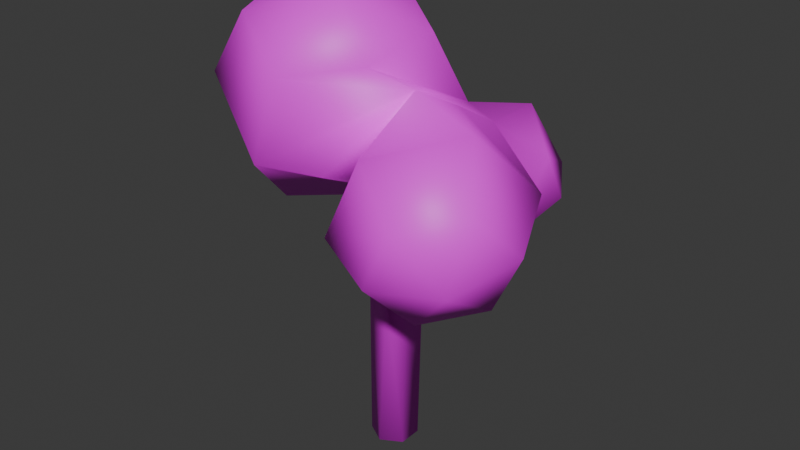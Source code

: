 # Source: decorations.blend  (saved by Blender 5.1.30; exported with 4.5.12 LTS)
import bpy
from mathutils import Matrix  # noqa: F401  (used for matrix-valued properties, if any)

bpy.ops.wm.read_factory_settings(use_empty=True)
scene = bpy.context.scene
scene.name = 'Scene'

# ---- collections
col_collection = bpy.data.collections.new('Collection'); scene.collection.children.link(col_collection)

# ---- images (referenced by path relative to the original .blend; pixels are not part of the script)
import os
ASSET_DIR = os.environ.get("B2B_ASSET_DIR", "")  # directory of the original .blend (textures are referenced by path, not embedded)
HERE = os.path.dirname(os.path.abspath(__file__))  # packed textures are extracted next to this script under _unpacked/

def load_image(name, relpath, width, height, colorspace="sRGB"):
    """Load a texture the original file referenced (path relative to the .blend, or extracted next to this script)."""
    p = next((c for c in (os.path.join(HERE, relpath), os.path.join(ASSET_DIR, relpath)) if relpath and os.path.exists(c)), "")
    if p:
        img = bpy.data.images.load(p, check_existing=True)
        img.name = name
    else:  # same state as the original file: an image datablock whose file is absent (Cycles renders it pink)
        img = bpy.data.images.new(name, width, height)
        img.source = "FILE"
        img.filepath = "//" + (relpath or name)
    img.colorspace_settings.name = colorspace
    return img
img_resurrect_64_png = load_image('resurrect-64.png', 'resurrect-64.png', 1024, 1024, 'sRGB')

# ---- materials (node trees are filled in below, after node groups)
mat_m_gradient = bpy.data.materials.new('m_gradient')
mat_m_gradient.alpha_threshold = 0.0
mat_m_gradient.use_backface_culling_lightprobe_volume = False
mat_m_gradient.roughness = 0.5
mat_m_gradient.line_color = (0.0, 0.0, 0.0, 1.0)

# ---- material node trees
mat_m_gradient.use_nodes = True; mat_m_gradient.node_tree.nodes.clear()
_N = mat_m_gradient.node_tree.nodes; _L = mat_m_gradient.node_tree.links
n0 = _N.new('ShaderNodeOutputMaterial'); n0.name = 'Material Output'; n0.location = (200, 100)
n1 = _N.new('ShaderNodeBsdfPrincipled'); n1.name = 'Principled BSDF'; n1.location = (-200, 100)
n2 = _N.new('ShaderNodeTexImage'); n2.name = 'Image Texture'; n2.location = (-490, 80)
n2.image = img_resurrect_64_png
_L.new(n1.outputs[0], n0.inputs[0])
_L.new(n2.outputs[0], n1.inputs[0])
n0.is_active_output = True

# ---- world
world_world = bpy.data.worlds.new('World'); scene.world = world_world
world_world.use_nodes = True; world_world.node_tree.nodes.clear()
_N = world_world.node_tree.nodes; _L = world_world.node_tree.links
n0 = _N.new('ShaderNodeOutputWorld'); n0.name = 'World Output'; n0.location = (200, 100)
n1 = _N.new('ShaderNodeBackground'); n1.name = 'Background'; n1.location = (-200, 100)
n1.inputs[0].default_value = (0.05088, 0.05088, 0.05088, 1.0)
_L.new(n1.outputs[0], n0.inputs[0])
n0.is_active_output = True
world_world.color = (0.05088, 0.05088, 0.05088)
world_world.sun_shadow_jitter_overblur = 0.0

# ---- meshes
me_mesh_oak_tree = bpy.data.meshes.new('mesh_oak_tree')
me_mesh_oak_tree.from_pydata([(0.0, 0.0, -0.157), (-0.7477, 0.4347, 3.615), (0.0, 0.3, -0.157), (-0.7333, 0.5821, 3.568), (0.2598, 0.15, -0.157), (-0.5385, 0.4882, 3.59), (0.2598, -0.15, -0.157), (-0.5584, 0.2845, 3.655), (0.0, -0.3, -0.157), (-0.7533, 0.2012, 3.689), (-0.2598, -0.15, -0.157), (-0.9283, 0.3215, 3.658), (-0.2598, 0.15, -0.157), (-0.8743, 0.5218, 3.593), (0.06859, 0.4007, 2.116), (-0.08139, 0.4007, 2.558), (0.1912, 0.2917, 2.774), (0.2618, 0.2348, 2.405), (0.1006, 0.04076, 2.771), (0.2417, -0.07285, 2.033), (0.08057, -0.2669, 2.399), (0.1511, -0.3237, 2.03), (-0.2598, -0.15, 2.614), (-0.2598, -0.15, 2.147), (-0.3274, 0.2507, 2.475), (-0.1774, 0.2507, 2.033), (0.4289, -0.1969, 2.863), (0.6503, -0.04811, 2.594), (0.3909, -0.3337, 2.85), (0.7264, -0.2205, 2.418), (0.4669, -0.5061, 2.674), (0.581, -0.5417, 2.51), (1.187, -0.5451, 3.444), (1.418, -0.4375, 3.333), (1.19, -0.6715, 3.412), (1.593, -0.561, 3.235), (1.365, -0.795, 3.314), (1.538, -0.792, 3.248), (-0.4344, -0.4296, 5.624), (-0.5505, 0.7125, 5.635), (-0.8809, 1.502, 4.87), (-1.232, 1.477, 3.777), (-1.398, 0.6515, 2.997), (-0.1639, -0.5656, 3.577), (0.3065, 0.3117, 5.155), (1.332, -1.662, 3.781), (0.6631, -1.34, 4.295), (0.1012, -0.5455, 4.922), (0.377, -0.08841, 4.608), (-0.1088, 0.5064, 3.008), (1.94, -1.117, 3.951), (-0.6006, -1.255, 4.843), (-0.9518, -1.28, 3.751), (-1.282, -0.4907, 2.986), (1.524, -0.5696, 4.536), (0.9771, -0.1083, 4.584), (-1.458, -0.8543, 5.323), (-2.164, -0.7135, 4.429), (-2.139, -0.08985, 3.465), (2.187, -0.5715, 3.37), (1.872, 0.2017, 3.714), (-1.433, 0.1295, 5.718), (-2.128, 0.6777, 4.988), (-2.114, 0.8939, 3.861), (1.813, -1.343, 3.086), (1.824, -0.5708, 2.618), (1.36, 0.2028, 2.651), (0.1507, -1.339, 3.232), (0.9696, -1.661, 3.029), (0.4991, -0.5675, 2.41), (1.216, -1.116, 2.448), (0.616, 0.6569, 2.785), (0.5616, 0.5731, 2.957), (0.731, 0.4519, 2.936), (0.7338, 0.4939, 2.786), (0.786, 1.847, 3.434), (-0.3251, 1.104, 3.261), (0.3613, 1.559, 3.854), (0.434, 0.8071, 4.229), (1.034, 1.213, 4.236), (1.11, 0.36, 4.293), (1.455, 0.9723, 3.765), (1.017, 0.3547, 2.677), (1.172, 0.7505, 2.74), (1.484, 1.264, 3.157), (0.2387, 1.483, 3.031), (1.178, 1.737, 3.369), (0.6188, 1.504, 2.545), (0.1213, 0.9695, 2.576), (-0.3925, -0.7768, 3.579)], [], [(0, 2, 4), (1, 5, 3), (15, 3, 5, 16), (0, 4, 6), (1, 7, 5), (16, 5, 7, 18), (0, 6, 8), (1, 9, 7), (18, 7, 9, 20), (0, 8, 10), (1, 11, 9), (20, 9, 11, 22), (0, 10, 12), (1, 13, 11), (22, 11, 13, 24), (0, 12, 2), (1, 3, 13), (24, 13, 3, 15), (12, 25, 14, 2), (25, 24, 15, 14), (10, 23, 25, 12), (23, 22, 24, 25), (8, 21, 23, 10), (21, 20, 22, 23), (6, 19, 21, 8), (16, 18, 28, 26), (4, 17, 19, 6), (17, 16, 26, 27), (2, 14, 17, 4), (17, 14, 71, 74), (28, 30, 36, 34), (26, 28, 34, 32), (18, 20, 30, 28), (19, 17, 27, 29), (20, 21, 31, 30), (21, 19, 29, 31), (35, 34, 36, 37), (33, 32, 34, 35), (30, 31, 37, 36), (27, 26, 32, 33), (29, 27, 33, 35), (31, 29, 35, 37), (42, 41, 76), (40, 39, 44, 78), (41, 40, 78, 76), (39, 38, 44), (42, 76, 49), (78, 44, 47, 48), (76, 78, 48, 89, 49), (44, 38, 47), (42, 49, 53), (48, 47, 51, 52), (49, 89, 52, 53), (47, 38, 51), (42, 53, 58), (52, 51, 56, 57), (53, 52, 57, 58), (51, 38, 56), (56, 38, 61), (42, 58, 63), (57, 56, 61, 62), (58, 57, 62, 63), (63, 62, 40, 41), (61, 38, 39), (42, 63, 41), (62, 61, 39, 40), (64, 65, 59), (66, 82, 80, 60), (65, 66, 60, 59), (82, 48, 80), (64, 59, 50), (60, 80, 55, 54), (59, 60, 54, 50), (80, 48, 55), (64, 50, 45), (54, 55, 48, 46), (50, 54, 46, 45), (64, 45, 68), (46, 48, 43, 67), (45, 46, 67, 68), (43, 89, 49), (64, 68, 70), (67, 43, 49, 69), (68, 67, 69, 70), (70, 69, 66, 65), (64, 70, 65), (69, 49, 82, 66), (71, 72, 73, 74), (16, 17, 74, 73), (14, 15, 72, 71), (15, 16, 73, 72), (49, 82, 48, 89), (83, 84, 81, 80), (82, 83, 80, 48), (84, 86, 81), (80, 81, 79, 78), (48, 80, 78), (81, 86, 79), (49, 89, 48, 76), (78, 79, 77, 76), (48, 78, 76), (79, 86, 77), (76, 77, 75, 85), (77, 86, 75), (49, 76, 88), (85, 75, 86, 87), (76, 85, 87, 88), (88, 87, 83, 82), (49, 88, 82), (87, 86, 84, 83), (89, 43, 48), (52, 89, 48)])
me_mesh_oak_tree.polygons.foreach_set('use_smooth', [True] * 112)
_uv = me_mesh_oak_tree.uv_layers.new(name='UVMap')
_uv.uv.foreach_set('vector', [0.3094, 0.5509, 0.3094, 0.5279, 0.3094, 0.5394, 0.3228, 0.5111, 0.3227, 0.507, 0.3226, 0.4998, 0.319, 0.5155, 0.3226, 0.4998, 0.3227, 0.507, 0.3198, 0.5235, 0.3094, 0.5509, 0.3094, 0.5394, 0.3094, 0.5624, 0.3228, 0.5111, 0.3229, 0.5226, 0.3227, 0.507, 0.3198, 0.5235, 0.3227, 0.507, 0.3229, 0.5226, 0.3198, 0.5428, 0.3094, 0.5509, 0.3094, 0.5624, 0.3094, 0.574, 0.3228, 0.5111, 0.323, 0.5289, 0.3229, 0.5226, 0.3198, 0.5428, 0.3229, 0.5226, 0.323, 0.5289, 0.3185, 0.5671, 0.3094, 0.5509, 0.3094, 0.574, 0.3094, 0.5624, 0.3228, 0.5111, 0.3229, 0.5197, 0.323, 0.5289, 0.3185, 0.5671, 0.323, 0.5289, 0.3229, 0.5197, 0.3193, 0.5577, 0.3094, 0.5509, 0.3094, 0.5624, 0.3094, 0.5394, 0.3228, 0.5111, 0.3227, 0.5044, 0.3229, 0.5197, 0.3193, 0.5577, 0.3229, 0.5197, 0.3227, 0.5044, 0.3187, 0.5272, 0.3094, 0.5509, 0.3094, 0.5394, 0.3094, 0.5279, 0.3228, 0.5111, 0.3226, 0.4998, 0.3227, 0.5044, 0.3187, 0.5272, 0.3227, 0.5044, 0.3226, 0.4998, 0.319, 0.5155, 0.3094, 0.5394, 0.3172, 0.5279, 0.3174, 0.5162, 0.3094, 0.5279, 0.3172, 0.5279, 0.3187, 0.5272, 0.319, 0.5155, 0.3174, 0.5162, 0.3094, 0.5624, 0.3176, 0.5585, 0.3172, 0.5279, 0.3094, 0.5394, 0.3176, 0.5585, 0.3193, 0.5577, 0.3187, 0.5272, 0.3172, 0.5279, 0.3094, 0.574, 0.3172, 0.5721, 0.3176, 0.5585, 0.3094, 0.5624, 0.3172, 0.5721, 0.3185, 0.5671, 0.3193, 0.5577, 0.3176, 0.5585, 0.3094, 0.5624, 0.3172, 0.5528, 0.3172, 0.5721, 0.3094, 0.574, 0.3198, 0.5235, 0.3198, 0.5428, 0.3201, 0.5714, 0.3201, 0.5609, 0.3094, 0.5394, 0.3185, 0.5285, 0.3172, 0.5528, 0.3094, 0.5624, 0.3185, 0.5285, 0.3198, 0.5235, 0.3201, 0.5609, 0.3192, 0.5499, 0.3094, 0.5279, 0.3174, 0.5162, 0.3185, 0.5285, 0.3094, 0.5394, 0.3185, 0.5285, 0.3174, 0.5162, 0.3198, 0.4954, 0.3198, 0.5079, 0.3201, 0.5714, 0.3195, 0.585, 0.3218, 0.6061, 0.3221, 0.5964, 0.3201, 0.5609, 0.3201, 0.5714, 0.3221, 0.5964, 0.3222, 0.5867, 0.3198, 0.5428, 0.3185, 0.5671, 0.3195, 0.585, 0.3201, 0.5714, 0.3172, 0.5528, 0.3185, 0.5285, 0.3192, 0.5499, 0.3186, 0.5635, 0.3185, 0.5671, 0.3172, 0.5721, 0.3189, 0.588, 0.3195, 0.585, 0.3172, 0.5721, 0.3172, 0.5528, 0.3186, 0.5635, 0.3189, 0.588, 0.3215, 0.5882, 0.3221, 0.5964, 0.3218, 0.6061, 0.3216, 0.606, 0.3218, 0.5786, 0.3222, 0.5867, 0.3221, 0.5964, 0.3215, 0.5882, 0.3195, 0.585, 0.3189, 0.588, 0.3216, 0.606, 0.3218, 0.6061, 0.3192, 0.5499, 0.3201, 0.5609, 0.3222, 0.5867, 0.3218, 0.5786, 0.3186, 0.5635, 0.3192, 0.5499, 0.3218, 0.5786, 0.3215, 0.5882, 0.3189, 0.588, 0.3186, 0.5635, 0.3215, 0.5882, 0.3216, 0.606, 0.5662, 0.4596, 0.5668, 0.5084, 0.5698, 0.4761, 0.5679, 0.5769, 0.569, 0.6248, 0.5718, 0.5948, 0.5722, 0.5368, 0.5668, 0.5084, 0.5679, 0.5769, 0.5722, 0.5368, 0.5698, 0.4761, 0.569, 0.6248, 0.5694, 0.6241, 0.5718, 0.5948, 0.5662, 0.4596, 0.5698, 0.4761, 0.5705, 0.4603, 0.5722, 0.5368, 0.5718, 0.5948, 0.5711, 0.5802, 0.572, 0.5605, 0.5698, 0.4761, 0.5722, 0.5368, 0.572, 0.5605, 0.5695, 0.496, 0.5705, 0.4603, 0.5718, 0.5948, 0.5694, 0.6241, 0.5711, 0.5802, 0.5662, 0.4596, 0.5705, 0.4603, 0.5666, 0.4589, 0.572, 0.5605, 0.5711, 0.5802, 0.5689, 0.5753, 0.5677, 0.5068, 0.5705, 0.4603, 0.5695, 0.496, 0.5677, 0.5068, 0.5666, 0.4589, 0.5711, 0.5802, 0.5694, 0.6241, 0.5689, 0.5753, 0.5662, 0.4596, 0.5666, 0.4589, 0.5638, 0.4889, 0.5677, 0.5068, 0.5689, 0.5753, 0.5661, 0.6053, 0.5638, 0.5493, 0.5666, 0.4589, 0.5677, 0.5068, 0.5638, 0.5493, 0.5638, 0.4889, 0.5689, 0.5753, 0.5694, 0.6241, 0.5661, 0.6053, 0.5661, 0.6053, 0.5694, 0.6241, 0.5661, 0.6301, 0.5662, 0.4596, 0.5638, 0.4889, 0.5639, 0.5137, 0.5638, 0.5493, 0.5661, 0.6053, 0.5661, 0.6301, 0.5639, 0.5843, 0.5638, 0.4889, 0.5638, 0.5493, 0.5639, 0.5843, 0.5639, 0.5137, 0.5639, 0.5137, 0.5639, 0.5843, 0.5679, 0.5769, 0.5668, 0.5084, 0.5661, 0.6301, 0.5694, 0.6241, 0.569, 0.6248, 0.5662, 0.4596, 0.5639, 0.5137, 0.5668, 0.5084, 0.5639, 0.5843, 0.5661, 0.6301, 0.569, 0.6248, 0.5679, 0.5769, 0.5767, 0.4652, 0.5768, 0.4359, 0.578, 0.4829, 0.5753, 0.4379, 0.5741, 0.4395, 0.5744, 0.5408, 0.5769, 0.5045, 0.5768, 0.4359, 0.5753, 0.4379, 0.5769, 0.5045, 0.578, 0.4829, 0.5741, 0.4395, 0.572, 0.5605, 0.5744, 0.5408, 0.5767, 0.4652, 0.578, 0.4829, 0.5771, 0.5194, 0.5769, 0.5045, 0.5744, 0.5408, 0.574, 0.559, 0.5758, 0.556, 0.578, 0.4829, 0.5769, 0.5045, 0.5758, 0.556, 0.5771, 0.5194, 0.5744, 0.5408, 0.572, 0.5605, 0.574, 0.559, 0.5767, 0.4652, 0.5771, 0.5194, 0.5752, 0.5087, 0.5758, 0.556, 0.574, 0.559, 0.572, 0.5605, 0.573, 0.5409, 0.5771, 0.5194, 0.5758, 0.556, 0.573, 0.5409, 0.5752, 0.5087, 0.5767, 0.4652, 0.5752, 0.5087, 0.574, 0.4616, 0.573, 0.5409, 0.572, 0.5605, 0.5703, 0.4959, 0.5713, 0.4743, 0.5752, 0.5087, 0.573, 0.5409, 0.5713, 0.4743, 0.574, 0.4616, 0.5703, 0.4959, 0.5695, 0.496, 0.5705, 0.4603, 0.5767, 0.4652, 0.574, 0.4616, 0.5748, 0.4252, 0.5713, 0.4743, 0.5703, 0.4959, 0.5705, 0.4603, 0.5724, 0.4228, 0.574, 0.4616, 0.5713, 0.4743, 0.5724, 0.4228, 0.5748, 0.4252, 0.5748, 0.4252, 0.5724, 0.4228, 0.5753, 0.4379, 0.5768, 0.4359, 0.5767, 0.4652, 0.5748, 0.4252, 0.5768, 0.4359, 0.5724, 0.4228, 0.5705, 0.4603, 0.5741, 0.4395, 0.5753, 0.4379, 0.3198, 0.4954, 0.3204, 0.5016, 0.3204, 0.5109, 0.3198, 0.5079, 0.3198, 0.5235, 0.3185, 0.5285, 0.3198, 0.5079, 0.3204, 0.5109, 0.3174, 0.5162, 0.319, 0.5155, 0.3204, 0.5016, 0.3198, 0.4954, 0.319, 0.5155, 0.3198, 0.5235, 0.3204, 0.5109, 0.3204, 0.5016, 0.5705, 0.4603, 0.5741, 0.4395, 0.572, 0.5605, 0.5695, 0.496, 0.5746, 0.4435, 0.5757, 0.4696, 0.5756, 0.5077, 0.5744, 0.5408, 0.5741, 0.4395, 0.5746, 0.4435, 0.5744, 0.5408, 0.572, 0.5605, 0.5757, 0.4696, 0.5747, 0.4829, 0.5756, 0.5077, 0.5744, 0.5408, 0.5756, 0.5077, 0.5742, 0.5372, 0.5722, 0.5368, 0.572, 0.5605, 0.5744, 0.5408, 0.5722, 0.5368, 0.5756, 0.5077, 0.5747, 0.4829, 0.5742, 0.5372, 0.5705, 0.4603, 0.5695, 0.496, 0.572, 0.5605, 0.5698, 0.4761, 0.5722, 0.5368, 0.5742, 0.5372, 0.572, 0.5133, 0.5698, 0.4761, 0.572, 0.5605, 0.5722, 0.5368, 0.5698, 0.4761, 0.5742, 0.5372, 0.5747, 0.4829, 0.572, 0.5133, 0.5698, 0.4761, 0.572, 0.5133, 0.5734, 0.487, 0.5716, 0.4617, 0.572, 0.5133, 0.5747, 0.4829, 0.5734, 0.487, 0.5705, 0.4603, 0.5698, 0.4761, 0.5712, 0.4332, 0.5716, 0.4617, 0.5734, 0.487, 0.5747, 0.4829, 0.5728, 0.4313, 0.5698, 0.4761, 0.5716, 0.4617, 0.5728, 0.4313, 0.5712, 0.4332, 0.5712, 0.4332, 0.5728, 0.4313, 0.5746, 0.4435, 0.5741, 0.4395, 0.5705, 0.4603, 0.5712, 0.4332, 0.5741, 0.4395, 0.5728, 0.4313, 0.5747, 0.4829, 0.5757, 0.4696, 0.5746, 0.4435, 0.5695, 0.496, 0.5703, 0.4959, 0.572, 0.5605, 0.5677, 0.5068, 0.5695, 0.496, 0.572, 0.5605])
me_mesh_oak_tree.materials.append(mat_m_gradient)
me_mesh_oak_tree.update()

# ---- objects
ob_mesh_oak_tree = bpy.data.objects.new('mesh_oak_tree', me_mesh_oak_tree)

# ---- transforms, parenting, visibility, modifiers, constraints
ob_mesh_oak_tree.location = (0.0, 0.0, 0.0)

# ---- collection membership
col_collection.objects.link(ob_mesh_oak_tree)

# ---- scene / render settings (as saved in the file)
scene.frame_start = 1; scene.frame_end = 250; scene.frame_set(1)
scene.render.engine = 'BLENDER_EEVEE_NEXT'
scene.render.bake_bias = 0.0
scene.render.bake_samples = 0
scene.cycles.sampling_pattern = 'TABULATED_SOBOL'
scene.eevee.use_volume_custom_range = False
bpy.context.view_layer.update()

# ---- added for rendering (the .blend has no active camera and no usable light): camera, sun
cam_auto = bpy.data.cameras.new('AutoCamera')
cam_auto.lens = 50.0
cam_auto.sensor_width = 36.0
cam_auto.clip_end = 1000.0
ob_auto_camera = bpy.data.objects.new('AutoCamera', cam_auto)
scene.collection.objects.link(ob_auto_camera)
ob_auto_camera.location = (7.51437, -8.91072, 8.78307)
ob_auto_camera.rotation_euler = (1.09748, -7.21219e-08, 0.694738)
scene.camera = ob_auto_camera
light_auto_sun = bpy.data.lights.new('AutoSun', 'SUN')
light_auto_sun.energy = 3.0
light_auto_sun.angle = 0.0523599
ob_auto_sun = bpy.data.objects.new('AutoSun', light_auto_sun)
scene.collection.objects.link(ob_auto_sun)
ob_auto_sun.rotation_euler = (0.872665, 0.174533, 0.523599)
bpy.context.view_layer.update()
